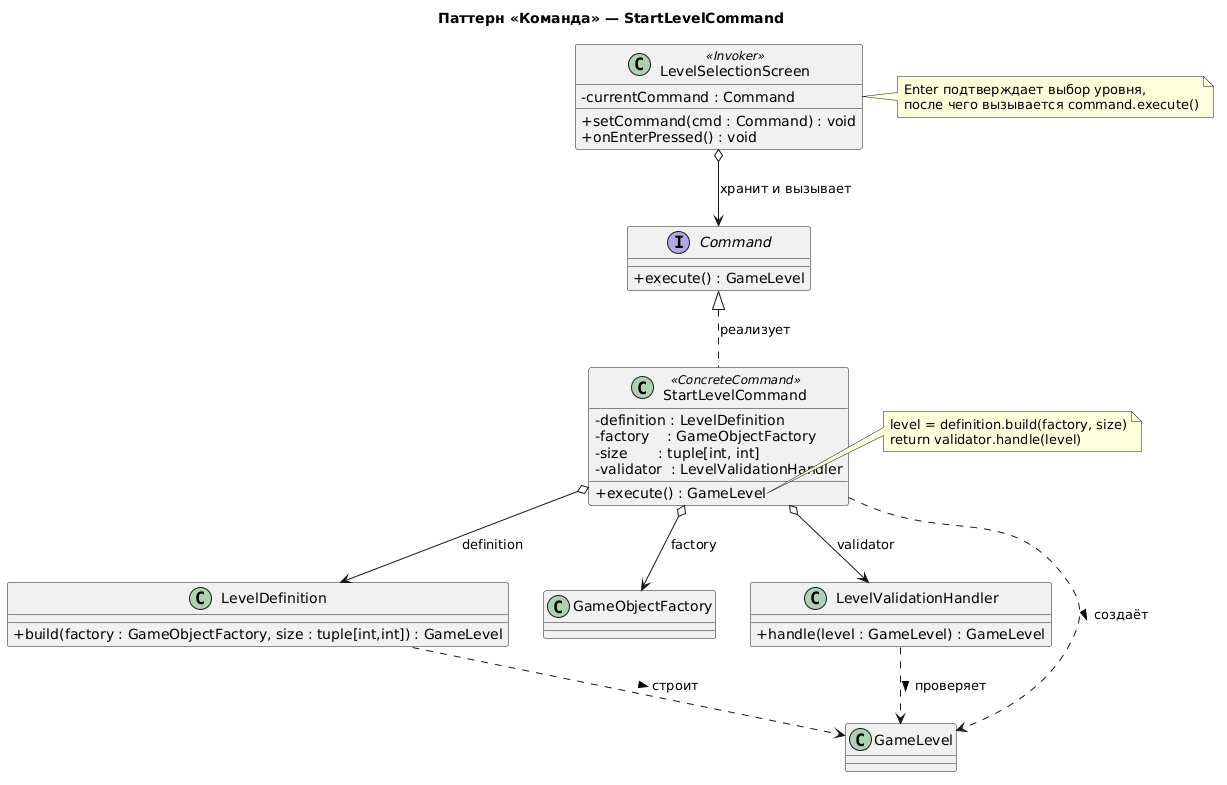

The diagram above was rendered by PlantUML. Its source (embedded in the PNG):
@startuml
skinparam classAttributeIconSize 0
skinparam defaultFontName Sans
title Паттерн «Команда» — StartLevelCommand

' ===== Абстракция команды =====
interface Command {
  +execute() : GameLevel
}

' ===== Конкретная команда =====
class StartLevelCommand <<ConcreteCommand>> {
  - definition : LevelDefinition
  - factory    : GameObjectFactory
  - size       : tuple[int, int]
  - validator  : LevelValidationHandler
  + execute() : GameLevel
}

note right of StartLevelCommand::execute
  level = definition.build(factory, size)
  return validator.handle(level)
end note

' ===== Получатели (receiver-компоненты) =====
class LevelDefinition {
  + build(factory : GameObjectFactory, size : tuple[int,int]) : GameLevel
}

class GameObjectFactory

class LevelValidationHandler {
  + handle(level : GameLevel) : GameLevel
}

' ===== Продукт =====
class GameLevel

' ===== Инициатор (Invoker) =====
class LevelSelectionScreen <<Invoker>> {
  - currentCommand : Command
  + setCommand(cmd : Command) : void
  + onEnterPressed() : void
}

note right of LevelSelectionScreen
  Enter подтверждает выбор уровня,
  после чего вызывается command.execute()
end note

' ===== Связи =====
Command <|.. StartLevelCommand : реализует
StartLevelCommand o--> LevelDefinition        : definition
StartLevelCommand o--> GameObjectFactory      : factory
StartLevelCommand o--> LevelValidationHandler : validator
StartLevelCommand ..> GameLevel               : создаёт >

LevelDefinition       ..> GameLevel           : строит >
LevelValidationHandler ..> GameLevel          : проверяет >

LevelSelectionScreen o--> Command             : хранит и вызывает
@enduml